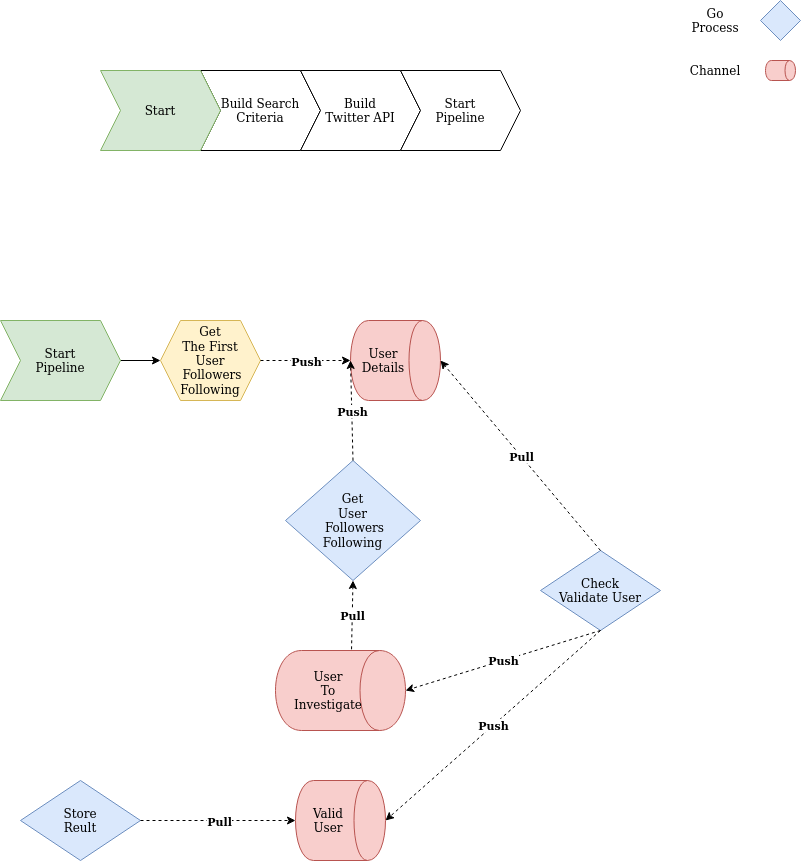

The diagram above was exported from draw.io. Its source (the exported page's mxGraphModel, read from the mxfile embedded in the PNG):
<mxGraphModel dx="1355" dy="776" grid="1" gridSize="10" guides="1" tooltips="1" connect="1" arrows="1" fold="1" page="1" pageScale="1" pageWidth="850" pageHeight="1100" math="0" shadow="0">
  <root>
    <mxCell id="0" />
    <mxCell id="1" parent="0" />
    <mxCell id="Jk0iVKiou78Lf7lQTvFf-43" value="Build Search Criteria" style="shape=step;perimeter=stepPerimeter;whiteSpace=wrap;html=1;fixedSize=1;" vertex="1" parent="1">
      <mxGeometry x="250" y="120" width="120" height="80" as="geometry" />
    </mxCell>
    <mxCell id="Jk0iVKiou78Lf7lQTvFf-44" value="Start" style="shape=step;perimeter=stepPerimeter;whiteSpace=wrap;html=1;fixedSize=1;fillColor=#d5e8d4;strokeColor=#82b366;" vertex="1" parent="1">
      <mxGeometry x="150" y="120" width="120" height="80" as="geometry" />
    </mxCell>
    <mxCell id="Jk0iVKiou78Lf7lQTvFf-45" value="&lt;div&gt;Build &lt;br&gt;&lt;/div&gt;&lt;div&gt;Twitter API&lt;/div&gt;" style="shape=step;perimeter=stepPerimeter;whiteSpace=wrap;html=1;fixedSize=1;" vertex="1" parent="1">
      <mxGeometry x="350" y="120" width="120" height="80" as="geometry" />
    </mxCell>
    <mxCell id="Jk0iVKiou78Lf7lQTvFf-46" value="&lt;div&gt;Start&lt;/div&gt;&lt;div&gt;Pipeline&lt;/div&gt;" style="shape=step;perimeter=stepPerimeter;whiteSpace=wrap;html=1;fixedSize=1;" vertex="1" parent="1">
      <mxGeometry x="450" y="120" width="120" height="80" as="geometry" />
    </mxCell>
    <mxCell id="Jk0iVKiou78Lf7lQTvFf-47" style="edgeStyle=orthogonalEdgeStyle;rounded=0;orthogonalLoop=1;jettySize=auto;html=1;entryX=0;entryY=0.5;entryDx=0;entryDy=0;" edge="1" parent="1" source="Jk0iVKiou78Lf7lQTvFf-48" target="Jk0iVKiou78Lf7lQTvFf-49">
      <mxGeometry relative="1" as="geometry" />
    </mxCell>
    <mxCell id="Jk0iVKiou78Lf7lQTvFf-48" value="&lt;div&gt;Start&lt;/div&gt;&lt;div&gt;Pipeline&lt;/div&gt;" style="shape=step;perimeter=stepPerimeter;whiteSpace=wrap;html=1;fixedSize=1;fillColor=#d5e8d4;strokeColor=#82b366;" vertex="1" parent="1">
      <mxGeometry x="50" y="370" width="120" height="80" as="geometry" />
    </mxCell>
    <mxCell id="Jk0iVKiou78Lf7lQTvFf-49" value="&lt;div&gt;Get&lt;/div&gt;&lt;div&gt;The First&lt;/div&gt;&lt;div&gt;User&lt;/div&gt;&lt;div&gt;&amp;nbsp;Followers&lt;/div&gt;&lt;div&gt;Following&lt;br&gt;&lt;/div&gt;" style="shape=hexagon;perimeter=hexagonPerimeter2;whiteSpace=wrap;html=1;fixedSize=1;fillColor=#fff2cc;strokeColor=#d6b656;" vertex="1" parent="1">
      <mxGeometry x="210" y="370" width="100" height="80" as="geometry" />
    </mxCell>
    <mxCell id="Jk0iVKiou78Lf7lQTvFf-50" value="" style="rhombus;whiteSpace=wrap;html=1;fillColor=#dae8fc;strokeColor=#6c8ebf;" vertex="1" parent="1">
      <mxGeometry x="810" y="50" width="40" height="40" as="geometry" />
    </mxCell>
    <mxCell id="Jk0iVKiou78Lf7lQTvFf-52" value="&lt;div&gt;User&lt;/div&gt;&lt;div&gt;Details&lt;/div&gt;" style="shape=cylinder;whiteSpace=wrap;html=1;boundedLbl=1;backgroundOutline=1;direction=south;fillColor=#f8cecc;strokeColor=#b85450;" vertex="1" parent="1">
      <mxGeometry x="400" y="370" width="90" height="80" as="geometry" />
    </mxCell>
    <mxCell id="Jk0iVKiou78Lf7lQTvFf-53" value="" style="group" vertex="1" connectable="0" parent="1">
      <mxGeometry x="290" y="410" width="110" as="geometry" />
    </mxCell>
    <mxCell id="Jk0iVKiou78Lf7lQTvFf-54" value="" style="group" vertex="1" connectable="0" parent="Jk0iVKiou78Lf7lQTvFf-53">
      <mxGeometry width="110" as="geometry" />
    </mxCell>
    <mxCell id="Jk0iVKiou78Lf7lQTvFf-55" value="Go&lt;br&gt;&lt;div&gt;Process&lt;/div&gt;" style="text;html=1;strokeColor=none;fillColor=none;align=center;verticalAlign=middle;whiteSpace=wrap;rounded=0;" vertex="1" parent="1">
      <mxGeometry x="740" y="60" width="50" height="20" as="geometry" />
    </mxCell>
    <mxCell id="Jk0iVKiou78Lf7lQTvFf-56" value="" style="group" vertex="1" connectable="0" parent="1">
      <mxGeometry x="520" y="410.57" width="110" as="geometry" />
    </mxCell>
    <mxCell id="Jk0iVKiou78Lf7lQTvFf-57" value="" style="group" vertex="1" connectable="0" parent="Jk0iVKiou78Lf7lQTvFf-56">
      <mxGeometry width="110" as="geometry" />
    </mxCell>
    <mxCell id="Jk0iVKiou78Lf7lQTvFf-58" value="" style="group" vertex="1" connectable="0" parent="1">
      <mxGeometry x="670" y="670.5699999999999" width="110" as="geometry" />
    </mxCell>
    <mxCell id="Jk0iVKiou78Lf7lQTvFf-60" value="Check&lt;br&gt;&lt;div&gt;Validate User&lt;/div&gt;" style="rhombus;whiteSpace=wrap;html=1;fillColor=#dae8fc;strokeColor=#6c8ebf;" vertex="1" parent="1">
      <mxGeometry x="590" y="600" width="120" height="80" as="geometry" />
    </mxCell>
    <mxCell id="Jk0iVKiou78Lf7lQTvFf-61" value="" style="endArrow=classic;html=1;dashed=1;" edge="1" parent="1">
      <mxGeometry relative="1" as="geometry">
        <mxPoint x="310" y="410" as="sourcePoint" />
        <mxPoint x="400" y="410" as="targetPoint" />
      </mxGeometry>
    </mxCell>
    <mxCell id="Jk0iVKiou78Lf7lQTvFf-62" value="&lt;b&gt;Push&lt;br&gt;&lt;/b&gt;" style="edgeLabel;resizable=0;html=1;align=center;verticalAlign=middle;" connectable="0" vertex="1" parent="Jk0iVKiou78Lf7lQTvFf-61">
      <mxGeometry relative="1" as="geometry" />
    </mxCell>
    <mxCell id="Jk0iVKiou78Lf7lQTvFf-69" value="" style="shape=cylinder;whiteSpace=wrap;html=1;boundedLbl=1;backgroundOutline=1;direction=south;fillColor=#f8cecc;strokeColor=#b85450;" vertex="1" parent="1">
      <mxGeometry x="815" y="110" width="30" height="20" as="geometry" />
    </mxCell>
    <mxCell id="Jk0iVKiou78Lf7lQTvFf-70" value="Channel" style="text;html=1;strokeColor=none;fillColor=none;align=center;verticalAlign=middle;whiteSpace=wrap;rounded=0;" vertex="1" parent="1">
      <mxGeometry x="740" y="110" width="50" height="20" as="geometry" />
    </mxCell>
    <mxCell id="Jk0iVKiou78Lf7lQTvFf-71" value="&lt;div&gt;Valid&lt;/div&gt;&lt;div&gt;User&lt;br&gt;&lt;/div&gt;" style="shape=cylinder;whiteSpace=wrap;html=1;boundedLbl=1;backgroundOutline=1;direction=south;fillColor=#f8cecc;strokeColor=#b85450;" vertex="1" parent="1">
      <mxGeometry x="345" y="830" width="90" height="80" as="geometry" />
    </mxCell>
    <mxCell id="Jk0iVKiou78Lf7lQTvFf-74" value="&lt;div&gt;Store&lt;/div&gt;&lt;div&gt;Reult&lt;br&gt;&lt;/div&gt;" style="rhombus;whiteSpace=wrap;html=1;fillColor=#dae8fc;strokeColor=#6c8ebf;" vertex="1" parent="1">
      <mxGeometry x="70" y="830" width="120" height="80" as="geometry" />
    </mxCell>
    <mxCell id="Jk0iVKiou78Lf7lQTvFf-75" value="" style="endArrow=classic;html=1;dashed=1;entryX=0.5;entryY=1;entryDx=0;entryDy=0;" edge="1" parent="1" source="Jk0iVKiou78Lf7lQTvFf-74" target="Jk0iVKiou78Lf7lQTvFf-71">
      <mxGeometry relative="1" as="geometry">
        <mxPoint x="310" y="869.58" as="sourcePoint" />
        <mxPoint x="400" y="869.58" as="targetPoint" />
      </mxGeometry>
    </mxCell>
    <mxCell id="Jk0iVKiou78Lf7lQTvFf-76" value="&lt;b&gt;Pull&lt;/b&gt;" style="edgeLabel;resizable=0;html=1;align=center;verticalAlign=middle;" connectable="0" vertex="1" parent="Jk0iVKiou78Lf7lQTvFf-75">
      <mxGeometry relative="1" as="geometry" />
    </mxCell>
    <mxCell id="Jk0iVKiou78Lf7lQTvFf-77" value="&lt;div&gt;Get&lt;/div&gt;&lt;div&gt;User&lt;/div&gt;&lt;div&gt;&amp;nbsp;Followers&lt;/div&gt;&lt;div&gt;Following&lt;br&gt;&lt;/div&gt;" style="rhombus;whiteSpace=wrap;html=1;fillColor=#dae8fc;strokeColor=#6c8ebf;" vertex="1" parent="1">
      <mxGeometry x="335" y="510" width="135" height="120" as="geometry" />
    </mxCell>
    <mxCell id="Jk0iVKiou78Lf7lQTvFf-78" value="User&lt;br&gt;To&lt;br&gt;Investigate" style="shape=cylinder;whiteSpace=wrap;html=1;boundedLbl=1;backgroundOutline=1;direction=south;fillColor=#f8cecc;strokeColor=#b85450;" vertex="1" parent="1">
      <mxGeometry x="325" y="700" width="130" height="80" as="geometry" />
    </mxCell>
    <mxCell id="Jk0iVKiou78Lf7lQTvFf-79" value="" style="endArrow=classic;html=1;dashed=1;entryX=0.5;entryY=1;entryDx=0;entryDy=0;exitX=0.5;exitY=0;exitDx=0;exitDy=0;" edge="1" parent="1" source="Jk0iVKiou78Lf7lQTvFf-77" target="Jk0iVKiou78Lf7lQTvFf-52">
      <mxGeometry relative="1" as="geometry">
        <mxPoint x="250" y="490" as="sourcePoint" />
        <mxPoint x="340" y="490" as="targetPoint" />
      </mxGeometry>
    </mxCell>
    <mxCell id="Jk0iVKiou78Lf7lQTvFf-80" value="&lt;b&gt;Push&lt;br&gt;&lt;/b&gt;" style="edgeLabel;resizable=0;html=1;align=center;verticalAlign=middle;" connectable="0" vertex="1" parent="Jk0iVKiou78Lf7lQTvFf-79">
      <mxGeometry relative="1" as="geometry" />
    </mxCell>
    <mxCell id="Jk0iVKiou78Lf7lQTvFf-83" value="" style="endArrow=classic;html=1;dashed=1;exitX=-0.015;exitY=0.415;exitDx=0;exitDy=0;entryX=0.5;entryY=1;entryDx=0;entryDy=0;exitPerimeter=0;" edge="1" parent="1" source="Jk0iVKiou78Lf7lQTvFf-78" target="Jk0iVKiou78Lf7lQTvFf-77">
      <mxGeometry relative="1" as="geometry">
        <mxPoint x="380.42000000000024" y="700" as="sourcePoint" />
        <mxPoint x="380" y="640" as="targetPoint" />
      </mxGeometry>
    </mxCell>
    <mxCell id="Jk0iVKiou78Lf7lQTvFf-84" value="&lt;b&gt;Pull&lt;/b&gt;" style="edgeLabel;resizable=0;html=1;align=center;verticalAlign=middle;direction=south;" connectable="0" vertex="1" parent="Jk0iVKiou78Lf7lQTvFf-83">
      <mxGeometry relative="1" as="geometry" />
    </mxCell>
    <mxCell id="Jk0iVKiou78Lf7lQTvFf-85" value="" style="endArrow=classic;html=1;dashed=1;exitX=0.5;exitY=0;exitDx=0;exitDy=0;entryX=0.5;entryY=0;entryDx=0;entryDy=0;" edge="1" parent="1" source="Jk0iVKiou78Lf7lQTvFf-60" target="Jk0iVKiou78Lf7lQTvFf-52">
      <mxGeometry relative="1" as="geometry">
        <mxPoint x="640" y="578.8" as="sourcePoint" />
        <mxPoint x="641.45" y="510" as="targetPoint" />
      </mxGeometry>
    </mxCell>
    <mxCell id="Jk0iVKiou78Lf7lQTvFf-86" value="&lt;b&gt;Pull&lt;/b&gt;" style="edgeLabel;resizable=0;html=1;align=center;verticalAlign=middle;direction=south;" connectable="0" vertex="1" parent="Jk0iVKiou78Lf7lQTvFf-85">
      <mxGeometry relative="1" as="geometry" />
    </mxCell>
    <mxCell id="Jk0iVKiou78Lf7lQTvFf-89" value="" style="endArrow=classic;html=1;dashed=1;exitX=0.5;exitY=1;exitDx=0;exitDy=0;entryX=0.5;entryY=0;entryDx=0;entryDy=0;" edge="1" parent="1" source="Jk0iVKiou78Lf7lQTvFf-60" target="Jk0iVKiou78Lf7lQTvFf-78">
      <mxGeometry relative="1" as="geometry">
        <mxPoint x="590" y="730" as="sourcePoint" />
        <mxPoint x="500" y="730" as="targetPoint" />
      </mxGeometry>
    </mxCell>
    <mxCell id="Jk0iVKiou78Lf7lQTvFf-90" value="&lt;b&gt;Push&lt;br&gt;&lt;/b&gt;" style="edgeLabel;resizable=0;html=1;align=center;verticalAlign=middle;" connectable="0" vertex="1" parent="Jk0iVKiou78Lf7lQTvFf-89">
      <mxGeometry relative="1" as="geometry" />
    </mxCell>
    <mxCell id="Jk0iVKiou78Lf7lQTvFf-91" value="" style="endArrow=classic;html=1;dashed=1;entryX=0.5;entryY=0;entryDx=0;entryDy=0;exitX=0.5;exitY=1;exitDx=0;exitDy=0;" edge="1" parent="1" source="Jk0iVKiou78Lf7lQTvFf-60" target="Jk0iVKiou78Lf7lQTvFf-71">
      <mxGeometry relative="1" as="geometry">
        <mxPoint x="650" y="680" as="sourcePoint" />
        <mxPoint x="465" y="750" as="targetPoint" />
      </mxGeometry>
    </mxCell>
    <mxCell id="Jk0iVKiou78Lf7lQTvFf-92" value="&lt;b&gt;Push&lt;br&gt;&lt;/b&gt;" style="edgeLabel;resizable=0;html=1;align=center;verticalAlign=middle;" connectable="0" vertex="1" parent="Jk0iVKiou78Lf7lQTvFf-91">
      <mxGeometry relative="1" as="geometry" />
    </mxCell>
  </root>
</mxGraphModel>